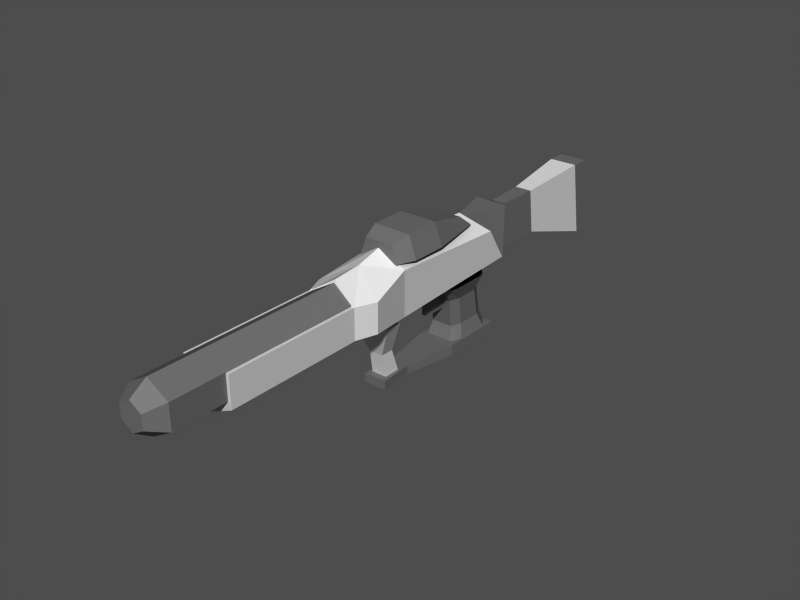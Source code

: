 # Source: weapon.blend  (saved by Blender 2.37.0; exported with 4.5.12 LTS)
import bpy
from mathutils import Matrix  # noqa: F401  (used for matrix-valued properties, if any)

bpy.ops.wm.read_factory_settings(use_empty=True)
scene = bpy.context.scene
scene.name = '1'

# ---- collections
col_collection_1 = bpy.data.collections.new('Collection 1'); scene.collection.children.link(col_collection_1)

# ---- materials (node trees are filled in below, after node groups)
mat_material_001 = bpy.data.materials.new('Material.001')
mat_material_001.alpha_threshold = 0.0
mat_material_001.preview_render_type = 'FLAT'
mat_material_001.roughness = 0.5
mat_material_001.line_color = (0.0, 0.0, 0.0, 1.0)
mat_material_002 = bpy.data.materials.new('Material.002')
mat_material_002.alpha_threshold = 0.0
mat_material_002.preview_render_type = 'FLAT'
mat_material_002.diffuse_color = (0.4, 0.4, 0.4, 1.0)
mat_material_002.roughness = 0.5
mat_material_002.line_color = (0.0, 0.0, 0.0, 1.0)

# ---- material node trees

# ---- meshes
me_cylinder = bpy.data.meshes.new('Cylinder')
me_cylinder.from_pydata([(-0.4332, 1.847, 1.112), (-0.6107, 1.847, 0.6064), (-0.6107, 1.039, 0.6064), (-0.4332, 1.039, 1.112), (0.4332, 1.847, 1.112), (0.6107, 1.847, 0.6064), (0.6107, 1.039, 0.6064), (0.4332, 1.039, 1.112), (0.3224, 0.6423, 0.9832), (0.4545, 0.6423, 0.6067), (-0.3224, 0.6423, 0.9832), (-0.4545, 0.6423, 0.6067), (0.3682, 3.141, 0.6086), (0.2612, 2.883, 0.8377), (-0.3682, 3.141, 0.6086), (-0.2612, 2.883, 0.8377), (-0.0686, 2.922, -0.6321), (-0.0686, 2.806, -1.225), (-0.0686, 2.092, -1.225), (-0.0686, 2.084, -0.6252), (0.0686, 2.922, -0.6321), (0.0686, 2.806, -1.225), (0.0686, 2.092, -1.225), (0.0686, 2.084, -0.6252), (-0.1578, 4.628, 0.5532), (-0.1578, 4.628, -0.4473), (-0.3697, 4.356, -0.5554), (-0.3697, 4.356, 0.6613), (0.1578, 4.628, 0.5532), (0.1578, 4.628, -0.4473), (0.3697, 4.356, -0.5554), (0.3697, 4.356, 0.6613), (0.1777, 3.786, -0.5478), (-0.1777, 3.786, -0.5478), (0.5221, 3.224, -0.09904), (-0.5221, 3.224, -0.09904), (1.417e-07, 2.96, 0.6632), (0.1979, 5.735, -0.4715), (0.1979, 5.593, 0.5696), (-0.1979, 5.735, -0.4715), (-0.1979, 5.593, 0.5696), (0.3258, 7.539, -1.027), (0.3256, 7.235, 0.7439), (-0.3258, 7.539, -1.027), (-0.3256, 7.235, 0.7439), (-0.3256, 7.657, 0.7439), (-0.3258, 7.961, -1.027), (0.3256, 7.657, 0.7439), (0.3258, 7.961, -1.027), (-0.3198, 3.523, -1.648), (-0.4442, 3.689, -2.088), (-0.4442, 2.81, -2.088), (-0.3198, 2.959, -1.648), (0.3198, 3.523, -1.648), (0.4442, 3.689, -2.088), (0.4442, 2.81, -2.088), (0.3198, 2.959, -1.648), (0.3198, 2.871, -1.011), (0.3198, 3.401, -1.011), (-0.3198, 2.871, -1.011), (-0.3198, 3.401, -1.011), (-0.4539, 3.486, -0.6438), (-0.4539, 2.577, -0.6438), (0.4539, 3.486, -0.6438), (0.4539, 2.577, -0.6438), (0.2698, 3.722, -0.6438), (-0.2698, 3.722, -0.6438), (-0.1901, 3.637, -1.011), (0.1901, 3.637, -1.011), (0.264, 3.926, -2.088), (0.1901, 3.759, -1.648), (-0.264, 3.926, -2.088), (-0.1901, 3.759, -1.648), (0.3431, 2.317, -0.6438), (-0.3431, 2.317, -0.6438), (-0.2417, 2.611, -1.011), (0.2417, 2.611, -1.011), (0.2417, 2.699, -1.648), (0.3357, 2.55, -2.088), (-0.2417, 2.699, -1.648), (-0.3357, 2.55, -2.088), (-0.4987, 0.6882, -0.6659), (-0.1799, 1.026, -2.039), (-0.1799, 0.6286, -2.031), (-0.4987, 0.2968, -0.663), (0.4987, 0.6882, -0.6659), (0.1799, 1.026, -2.039), (0.1799, 0.6286, -2.031), (0.4987, 0.2968, -0.663), (0.1626, 0.8371, -1.446), (-0.1626, 0.8371, -1.446), (0.1626, 0.5301, -1.442), (-0.1626, 0.5301, -1.442), (-0.43, 3.916, -1.949), (-0.43, 3.916, -2.192), (-0.254, 0.4672, -2.171), (-0.254, 0.4672, -1.971), (0.4575, 3.916, -1.949), (0.4575, 3.916, -2.192), (0.2815, 0.4672, -2.171), (0.2815, 0.4672, -1.971), (0.2287, 1.253, -2.171), (0.4479, 2.486, -2.192), (-0.2011, 1.253, -1.971), (-0.4203, 2.486, -1.949), (0.2287, 1.253, -1.971), (0.4479, 2.486, -1.949), (-0.2011, 1.253, -2.171), (-0.4203, 2.486, -2.192), (0.5688, -0.7118, 0.271), (0.5688, -0.7118, -0.4345), (2.241e-07, -0.7118, -0.6911), (-0.5688, -0.7118, -0.4345), (-0.5688, -0.7118, 0.271), (0.5688, -3.805, 0.2733), (0.5688, -3.805, -0.4345), (5.765e-07, -3.805, -0.6911), (-0.5688, -3.805, -0.4345), (-0.5688, -3.805, 0.2733), (-0.7523, -0.2563, 0.2672), (-0.7523, -0.2635, -0.411), (2.21e-07, -0.2681, -0.8947), (0.7523, -0.2635, -0.411), (0.7523, -0.2563, 0.2672), (0.5851, 0.719, -0.5084), (0.5851, 0.719, 0.5084), (4.021e-08, 0.7234, 0.8684), (-0.5851, 0.719, 0.5084), (-0.5851, 0.719, -0.5084), (4.047e-07, 0.719, -0.9576), (5.857e-07, 0.07411, 0.6898), (4.02e-07, 3.917, -0.7522), (-0.5817, 4.023, -0.3761), (-0.5817, 3.555, 0.3761), (-8.812e-09, 3.218, 0.7522), (0.5817, 3.555, 0.3761), (0.5817, 4.023, -0.3761), (0.4967, 1.497, 0.2868), (0.4967, 1.497, -0.2868), (2.229e-07, 1.497, -0.5735), (-0.4967, 1.497, -0.2868), (-0.4967, 1.497, 0.2868), (4.169e-07, 1.497, 0.5735), (0.4967, -5.011, 0.2868), (0.4967, -5.011, -0.2868), (5.398e-07, -5.011, -0.5735), (-0.4967, -5.011, -0.2868), (-0.4967, -5.011, 0.2868), (-2.985e-07, -5.011, 0.5735), (2.966e-07, 1.497, 1.928e-08), (-7.631e-08, -5.393, 0.3187), (-0.276, -5.393, 0.1593), (-0.276, -5.393, -0.1593), (3.895e-07, -5.393, -0.3187), (0.276, -5.393, -0.1593), (0.276, -5.393, 0.1593), (5.857e-07, -0.6078, 0.6322)], [], [(0, 1, 2, 3), (4, 7, 6, 5), (4, 0, 3, 7), (7, 3, 10, 8), (6, 7, 8, 9), (3, 2, 11, 10), (11, 9, 8, 10), (0, 4, 13, 15), (4, 5, 12, 13), (1, 0, 15, 14), (15, 13, 12, 14), (16, 17, 18, 19), (20, 23, 22, 21), (16, 20, 21, 17), (18, 22, 23, 19), (20, 16, 19, 23), (17, 18, 22, 21), (24, 25, 26, 27), (28, 31, 30, 29), (25, 29, 30, 26), (28, 24, 27, 31), (26, 30, 32, 33), (26, 33, 35), (34, 32, 30), (36, 31, 27), (29, 25, 39, 37), (24, 28, 38, 40), (28, 29, 37, 38), (25, 24, 40, 39), (43, 44, 45, 46), (42, 41, 48, 47), (44, 42, 47, 45), (41, 43, 46, 48), (45, 47, 48, 46), (49, 50, 51, 52), (53, 56, 55, 54), (56, 53, 58, 57), (49, 52, 59, 60), (60, 59, 62, 61), (57, 58, 63, 64), (63, 58, 68, 65), (60, 61, 66, 67), (58, 53, 70, 68), (49, 60, 67, 72), (53, 54, 69, 70), (50, 49, 72, 71), (72, 70, 69, 71), (70, 72, 67, 68), (68, 67, 66, 65), (57, 64, 73, 76), (62, 59, 75, 74), (59, 52, 79, 75), (56, 57, 76, 77), (55, 56, 77, 78), (52, 51, 80, 79), (80, 78, 77, 79), (79, 77, 76, 75), (75, 76, 73, 74), (81, 90, 84), (87, 86, 89), (81, 85, 89), (82, 86, 87, 83), (83, 87, 91), (85, 81, 84, 88), (89, 86, 82), (89, 82, 90), (89, 85, 88), (89, 88, 91), (90, 81, 89), (90, 82, 83), (90, 83, 92), (91, 87, 89), (91, 88, 84), (91, 84, 92), (92, 83, 91), (92, 84, 90), (93, 94, 108, 104), (97, 106, 102, 98), (107, 95, 96, 103), (105, 100, 99, 101), (93, 97, 98, 94), (93, 104, 106, 97), (94, 98, 102, 108), (96, 100, 105, 103), (95, 107, 101, 99), (95, 99, 100, 96), (103, 105, 106, 104), (101, 107, 108, 102), (103, 104, 108, 107), (101, 102, 106, 105), (109, 114, 115, 110), (110, 115, 116, 111), (111, 116, 117, 112), (112, 117, 118, 113), (109, 113, 118, 114), (113, 109, 123, 119), (112, 113, 119, 120), (111, 112, 120, 121), (110, 111, 121, 122), (109, 110, 122, 123), (114, 118, 117, 115), (115, 117, 116), (124, 125, 123, 122), (125, 126, 130, 123), (126, 127, 119, 130), (127, 128, 120, 119), (136, 124, 129, 131), (128, 132, 131, 129), (127, 133, 132, 128), (126, 134, 133, 127), (125, 135, 134, 126), (124, 136, 135, 125), (132, 133, 135, 136), (133, 134, 135), (131, 132, 136), (123, 130, 119), (121, 129, 124, 122), (120, 121, 129, 128), (149, 137, 138), (149, 138, 139), (149, 139, 140), (149, 140, 141), (149, 141, 142), (142, 137, 149), (137, 143, 144, 138), (138, 144, 145, 139), (139, 145, 146, 140), (140, 146, 147, 141), (141, 147, 148, 142), (143, 137, 142, 148), (143, 148, 150, 155), (148, 147, 151, 150), (147, 146, 152, 151), (146, 145, 153, 152), (145, 144, 154, 153), (144, 143, 155, 154), (150, 151, 155), (151, 152, 154, 155), (152, 153, 154), (39, 40, 44, 43), (38, 42, 44, 40), (37, 38, 42, 41), (37, 41, 43, 39), (109, 123, 130, 156), (113, 156, 130, 119), (109, 156, 113), (30, 31, 36, 34), (26, 35, 36, 27)])
me_cylinder.polygons.foreach_set('material_index', [1, 1, 1, 1, 1, 1, 1, 1, 1, 1, 1, 1, 1, 1, 1, 1, 1, 1, 1, 1, 1, 1, 1, 1, 1, 1, 1, 1, 1, 1, 1, 1, 1, 1, 1, 1, 1, 1, 1, 1, 1, 1, 1, 1, 1, 1, 1, 1, 1, 1, 1, 1, 1, 1, 1, 1, 1, 1, 0, 0, 0, 0, 0, 0, 0, 0, 0, 0, 0, 0, 0, 0, 0, 0, 0, 0, 1, 1, 1, 1, 1, 1, 1, 1, 1, 1, 1, 1, 1, 1, 0, 0, 0, 0, 0, 0, 0, 0, 0, 0, 0, 0, 0, 0, 0, 0, 0, 0, 0, 0, 0, 0, 0, 0, 0, 0, 0, 0, 1, 1, 1, 1, 1, 1, 1, 1, 1, 1, 1, 1, 1, 1, 1, 1, 1, 1, 1, 1, 1, 0, 0, 0, 0, 0, 0, 0, 1, 1])
me_cylinder.materials.append(mat_material_001)
me_cylinder.materials.append(mat_material_002)
me_cylinder.use_remesh_preserve_volume = False
me_cylinder.use_remesh_preserve_attributes = False
me_cylinder.use_mirror_vertex_groups = False
me_cylinder.update()

# ---- objects
ob_cylinder = bpy.data.objects.new('Cylinder', me_cylinder)

# ---- transforms, parenting, visibility, modifiers, constraints
ob_cylinder.location = (-2.384e-07, 2.266, -2.542e-08)
ob_cylinder.scale = (0.7995, 0.7995, 0.7995)
ob_cylinder.lock_rotations_4d = False
ob_cylinder.empty_display_type = 'ARROWS'
ob_cylinder.color = (0.0, 0.0, 0.0, 1.0)
ob_cylinder.lineart.crease_threshold = 0.0

# ---- collection membership
col_collection_1.objects.link(ob_cylinder)

# ---- scene / render settings (as saved in the file)
scene.frame_start = 1; scene.frame_end = 250; scene.frame_set(1)
scene.render.engine = 'BLENDER_EEVEE_NEXT'
scene.render.image_settings.color_mode = 'RGB'
scene.render.image_settings.compression = 90
scene.render.resolution_x = 1280
scene.render.resolution_y = 960
scene.render.fps = 25
scene.render.dither_intensity = 0.0
scene.render.use_compositing = False
scene.render.use_sequencer = False
scene.render.use_file_extension = False
scene.render.bake_bias = 0.0
scene.render.use_stamp_time = False
scene.render.use_stamp_date = False
scene.render.use_stamp_frame = False
scene.render.use_stamp_camera = False
scene.render.use_stamp_scene = False
scene.render.use_stamp_filename = False
scene.render.use_stamp_render_time = False
scene.render.stamp_font_size = 0
scene.cycles.use_denoising = False
scene.cycles.samples = 10
scene.cycles.sampling_pattern = 'TABULATED_SOBOL'
scene.cycles.light_sampling_threshold = 0.0
scene.cycles.use_adaptive_sampling = False
scene.cycles.use_light_tree = False
scene.cycles.blur_glossy = 0.0
scene.cycles.volume_bounces = 1
scene.cycles.pixel_filter_type = 'GAUSSIAN'
scene.cycles.sample_clamp_indirect = 0.0
scene.view_settings.view_transform = 'Raw'
bpy.context.view_layer.update()

# ---- added for rendering (the .blend has no active camera and no usable light): camera, sun + grey world if the file has none
cam_auto = bpy.data.cameras.new('AutoCamera')
cam_auto.lens = 50.0
cam_auto.sensor_width = 36.0
cam_auto.clip_end = 1000.0
ob_auto_camera = bpy.data.objects.new('AutoCamera', cam_auto)
scene.collection.objects.link(ob_auto_camera)
ob_auto_camera.location = (10.2371, -8.9916, 7.75792)
ob_auto_camera.rotation_euler = (1.09748, -7.21219e-08, 0.694738)
scene.camera = ob_auto_camera
light_auto_sun = bpy.data.lights.new('AutoSun', 'SUN')
light_auto_sun.energy = 3.0
light_auto_sun.angle = 0.0523599
ob_auto_sun = bpy.data.objects.new('AutoSun', light_auto_sun)
scene.collection.objects.link(ob_auto_sun)
ob_auto_sun.rotation_euler = (0.872665, 0.174533, 0.523599)
if scene.world is None:
    world_auto = bpy.data.worlds.new('AutoWorld')
    world_auto.color = (0.3, 0.3, 0.3)
    scene.world = world_auto
bpy.context.view_layer.update()
